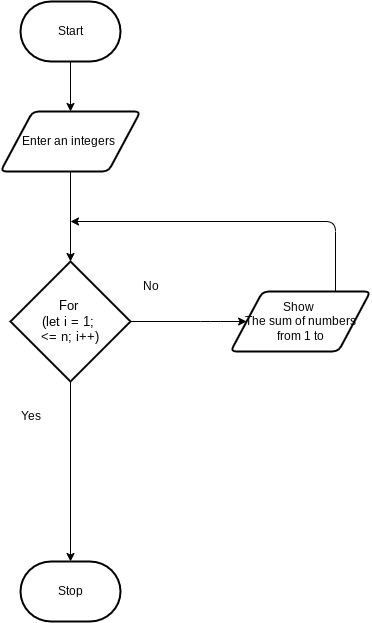

The diagram above was exported from draw.io. Its source (the exported page's mxGraphModel, read from the mxfile embedded in the PNG):
<mxGraphModel dx="808" dy="475" grid="1" gridSize="10" guides="1" tooltips="1" connect="1" arrows="1" fold="1" page="1" pageScale="1" pageWidth="850" pageHeight="1100" math="0" shadow="0">
  <root>
    <mxCell id="0" />
    <mxCell id="1" parent="0" />
    <mxCell id="5" value="" style="edgeStyle=none;html=1;" edge="1" parent="1" source="2" target="4">
      <mxGeometry relative="1" as="geometry" />
    </mxCell>
    <mxCell id="2" value="Start" style="strokeWidth=2;html=1;shape=mxgraph.flowchart.terminator;whiteSpace=wrap;" parent="1" vertex="1">
      <mxGeometry x="160" y="120" width="100" height="60" as="geometry" />
    </mxCell>
    <mxCell id="3" value="Stop" style="strokeWidth=2;html=1;shape=mxgraph.flowchart.terminator;whiteSpace=wrap;" parent="1" vertex="1">
      <mxGeometry x="160" y="680" width="100" height="60" as="geometry" />
    </mxCell>
    <mxCell id="7" value="" style="edgeStyle=none;html=1;entryX=0.5;entryY=0;entryDx=0;entryDy=0;entryPerimeter=0;" edge="1" parent="1" source="4" target="14">
      <mxGeometry relative="1" as="geometry">
        <mxPoint x="210" y="360" as="targetPoint" />
      </mxGeometry>
    </mxCell>
    <mxCell id="4" value="Enter an integers&amp;nbsp;" style="shape=parallelogram;html=1;strokeWidth=2;perimeter=parallelogramPerimeter;whiteSpace=wrap;rounded=1;arcSize=12;size=0.23;" vertex="1" parent="1">
      <mxGeometry x="140" y="230" width="140" height="60" as="geometry" />
    </mxCell>
    <mxCell id="8" style="edgeStyle=none;html=1;entryX=0.5;entryY=0;entryDx=0;entryDy=0;entryPerimeter=0;exitX=0.5;exitY=1;exitDx=0;exitDy=0;exitPerimeter=0;" edge="1" parent="1" source="14" target="3">
      <mxGeometry relative="1" as="geometry">
        <mxPoint x="210" y="650" as="targetPoint" />
        <mxPoint x="210" y="520" as="sourcePoint" />
      </mxGeometry>
    </mxCell>
    <mxCell id="9" style="edgeStyle=none;html=1;entryX=0;entryY=0.5;entryDx=0;entryDy=0;exitX=1;exitY=0.5;exitDx=0;exitDy=0;exitPerimeter=0;" edge="1" parent="1" source="14" target="12">
      <mxGeometry relative="1" as="geometry">
        <mxPoint x="370" y="410" as="targetPoint" />
        <mxPoint x="280" y="440" as="sourcePoint" />
        <Array as="points">
          <mxPoint x="350" y="440" />
        </Array>
      </mxGeometry>
    </mxCell>
    <mxCell id="10" value="No" style="text;html=1;align=center;verticalAlign=middle;resizable=0;points=[];autosize=1;strokeColor=none;fillColor=none;" vertex="1" parent="1">
      <mxGeometry x="270" y="390" width="40" height="30" as="geometry" />
    </mxCell>
    <mxCell id="11" value="Yes" style="text;html=1;align=center;verticalAlign=middle;resizable=0;points=[];autosize=1;strokeColor=none;fillColor=none;" vertex="1" parent="1">
      <mxGeometry x="150" y="520" width="40" height="30" as="geometry" />
    </mxCell>
    <mxCell id="16" style="edgeStyle=none;html=1;fontSize=13;fontColor=#FFFFFF;exitX=0.75;exitY=0;exitDx=0;exitDy=0;" edge="1" parent="1" source="12">
      <mxGeometry relative="1" as="geometry">
        <mxPoint x="210" y="340" as="targetPoint" />
        <mxPoint x="450" y="380" as="sourcePoint" />
        <Array as="points">
          <mxPoint x="475" y="340" />
        </Array>
      </mxGeometry>
    </mxCell>
    <mxCell id="12" value="Show&amp;nbsp;&lt;br&gt;The sum of numbers&lt;br&gt;&amp;nbsp;from 1 to&amp;nbsp;" style="shape=parallelogram;html=1;strokeWidth=2;perimeter=parallelogramPerimeter;whiteSpace=wrap;rounded=1;arcSize=12;size=0.23;" vertex="1" parent="1">
      <mxGeometry x="370" y="410" width="140" height="60" as="geometry" />
    </mxCell>
    <mxCell id="14" value="&lt;font color=&quot;#000000&quot;&gt;For&amp;nbsp;&lt;br&gt;(let i = 1;&amp;nbsp;&lt;br&gt;&amp;lt;= n; i++)&lt;/font&gt;" style="strokeWidth=2;html=1;shape=mxgraph.flowchart.decision;whiteSpace=wrap;labelBackgroundColor=none;fontSize=13;fontColor=#FFFFFF;" vertex="1" parent="1">
      <mxGeometry x="150" y="380" width="120" height="120" as="geometry" />
    </mxCell>
    <mxCell id="17" value="Update the index i by adding 1&amp;nbsp;" style="text;html=1;align=center;verticalAlign=middle;resizable=0;points=[];autosize=1;strokeColor=none;fillColor=none;fontSize=13;fontColor=#FFFFFF;" vertex="1" parent="1">
      <mxGeometry x="250" y="305" width="200" height="30" as="geometry" />
    </mxCell>
  </root>
</mxGraphModel>